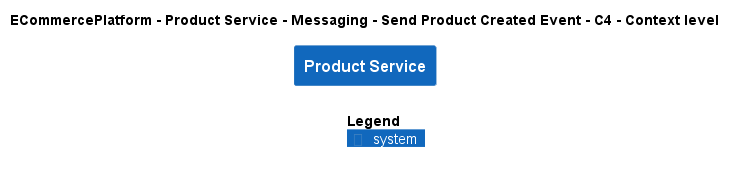

The diagram above was rendered by PlantUML. Its source (embedded in the PNG):
@startuml
!include ..\..\..\..\..\..\..\.c4s\C4_Context.puml

AddElementTag("c4interflow:lifecycle:new", $bgColor=green, $fontColor=#ffffff, $borderColor=green, $shadowing="False")
AddElementTag("c4interflow:lifecycle:changed", $bgColor=orange, $fontColor=#ffffff, $borderColor=orange, $shadowing="False")
AddElementTag("c4interflow:lifecycle:removed", $bgColor=red, $fontColor=#ffffff, $borderColor=red, $shadowing="False")

AddRelTag("c4interflow:lifecycle:new", $textColor=green, $lineColor=green)
AddRelTag("c4interflow:lifecycle:changed", $textColor=orange, $lineColor=orange)
AddRelTag("c4interflow:lifecycle:removed", $textColor=red, $lineColor=red)

SHOW_PERSON_PORTRAIT()
LAYOUT_TOP_DOWN()

skinparam linetype polyline

title ECommercePlatform - Product Service - Messaging - Send Product Created Event - C4 - Context level

System(ECommercePlatform.SoftwareSystems.ProductService, "Product Service", "")



SHOW_LEGEND()
@enduml